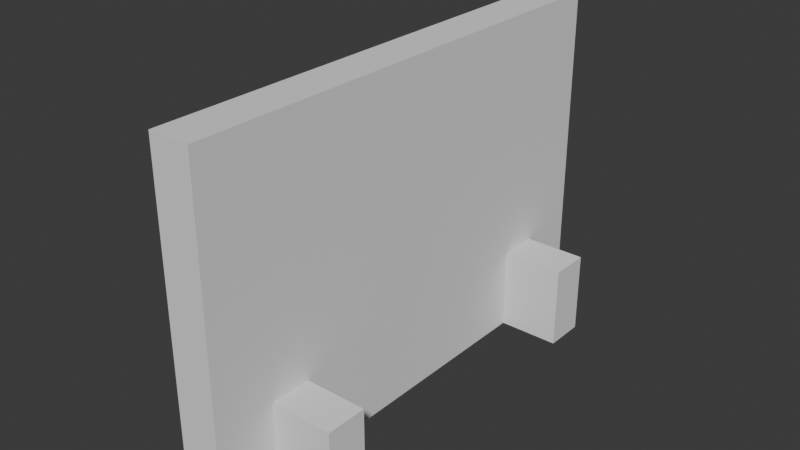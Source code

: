 # Source: marble_launcher_base_opt.blend  (saved by Blender 4.5.90; exported with 4.5.12 LTS)
import bpy
from mathutils import Matrix  # noqa: F401  (used for matrix-valued properties, if any)

bpy.ops.wm.read_factory_settings(use_empty=True)
scene = bpy.context.scene
scene.name = 'Scene'

# ---- collections
col_collection = bpy.data.collections.new('Collection'); scene.collection.children.link(col_collection)

# ---- world
world_world = bpy.data.worlds.new('World'); scene.world = world_world
world_world.use_nodes = True; world_world.node_tree.nodes.clear()
_N = world_world.node_tree.nodes; _L = world_world.node_tree.links
n0 = _N.new('ShaderNodeOutputWorld'); n0.name = 'World Output'; n0.location = (200, 100)
n1 = _N.new('ShaderNodeBackground'); n1.name = 'Background'; n1.location = (-200, 100)
n1.inputs[0].default_value = (0.05088, 0.05088, 0.05088, 1.0)
_L.new(n1.outputs[0], n0.inputs[0])
n0.is_active_output = True
world_world.color = (0.05088, 0.05088, 0.05088)
world_world.use_sun_shadow = False
world_world.sun_shadow_jitter_overblur = 0.0

# ---- meshes
me_cube_009 = bpy.data.meshes.new('Cube.009')
me_cube_009.from_pydata([(-1.0, -1.0, -1.0), (-1.0, -1.0, 1.0), (-1.0, 1.0, -1.0), (-1.0, 1.0, 1.0), (1.0, -1.0, -1.0), (1.0, -1.0, 1.0), (1.0, 1.0, -1.0), (1.0, 1.0, 1.0), (-1.0, 15.0, -1.0), (-1.0, 15.0, 1.0), (-1.0, 17.0, -1.0), (-1.0, 17.0, 1.0), (1.0, 15.0, -1.0), (1.0, 15.0, 1.0), (1.0, 17.0, -1.0), (1.0, 17.0, 1.0), (-0.25, -4.0, -1.0), (-0.25, -4.0, 7.0), (-0.25, 20.0, -1.0), (-0.25, 20.0, 7.0), (0.25, -4.0, -1.0), (0.25, -4.0, 7.0), (0.25, 20.0, -1.0), (0.25, 20.0, 7.0), (0.25, 1.0, 1.0), (-0.25, 1.0, 1.0), (-0.25, 1.0, -1.0), (0.25, 1.0, -1.0), (-0.25, -1.0, 1.0), (0.25, -1.0, 1.0), (-0.25, -1.0, -1.0), (0.25, -1.0, -1.0), (0.25, 17.0, 1.0), (-0.25, 17.0, 1.0), (-0.25, 17.0, -1.0), (0.25, 17.0, -1.0), (-0.25, 15.0, 1.0), (0.25, 15.0, 1.0), (-0.25, 15.0, -1.0), (0.25, 15.0, -1.0), (-0.25, -4.0, 7.0), (0.25, -4.0, 7.0), (-0.25, 1.0, -1.0), (-0.25, -1.0, -1.0), (-0.25, -1.0, 1.0), (-0.25, 1.0, 1.0), (-0.25, -4.0, -1.0), (-0.25, 17.0, -1.0), (-0.25, 17.0, 1.0), (-0.25, 15.0, 1.0), (-0.25, 15.0, -1.0), (0.25, 15.0, 1.0), (0.25, 15.0, -1.0), (0.25, 17.0, -1.0), (0.25, 17.0, 1.0), (0.25, -4.0, -1.0), (0.25, -1.0, -1.0), (0.25, -1.0, 1.0), (0.25, 1.0, 1.0), (0.25, 1.0, -1.0)], [], [(0, 1, 3, 2), (6, 7, 5, 4), (8, 9, 11, 10), (14, 15, 13, 12), (18, 19, 23, 22), (20, 21, 17, 16), (23, 19, 40, 41), (7, 6, 27, 24), (2, 3, 25, 26), (1, 0, 30, 28), (31, 4, 5, 29), (27, 6, 4, 31), (30, 0, 2, 26), (3, 1, 28, 25), (29, 5, 7, 24), (15, 14, 35, 32), (10, 11, 33, 34), (9, 8, 38, 36), (12, 13, 37, 39), (35, 14, 12, 39), (38, 8, 10, 34), (11, 9, 36, 33), (37, 13, 15, 32), (46, 40, 19, 18, 47, 48, 49, 50, 42, 45, 44, 43), (39, 38, 34, 35), (53, 22, 23, 41, 55, 56, 57, 58, 59, 52, 51, 54), (31, 30, 26, 27), (56, 55, 46, 43), (59, 42, 50, 52), (18, 22, 53, 47)])
_uv = me_cube_009.uv_layers.new(name='UVMap')
_uv.uv.foreach_set('vector', [0.375, 0.0, 0.625, 0.0, 0.625, 0.25, 0.375, 0.25, 0.375, 0.5, 0.625, 0.5, 0.625, 0.75, 0.375, 0.75, 0.375, 0.0, 0.625, 0.0, 0.625, 0.25, 0.375, 0.25, 0.375, 0.5, 0.625, 0.5, 0.625, 0.75, 0.375, 0.75, 0.375, 0.25, 0.625, 0.25, 0.625, 0.5, 0.375, 0.5, 0.375, 0.75, 0.625, 0.75, 0.625, 1.0, 0.375, 1.0, 0.625, 0.5, 0.875, 0.5, 0.875, 0.75, 0.625, 0.75, 0.625, 0.5, 0.375, 0.5, 0.375, 0.4062, 0.625, 0.4062, 0.375, 0.25, 0.625, 0.25, 0.625, 0.3438, 0.375, 0.3438, 0.625, 1.0, 0.375, 1.0, 0.375, 0.9062, 0.625, 0.9062, 0.375, 0.8438, 0.375, 0.75, 0.625, 0.75, 0.625, 0.8438, 0.2812, 0.5, 0.375, 0.5, 0.375, 0.75, 0.2812, 0.75, 0.2188, 0.75, 0.125, 0.75, 0.125, 0.5, 0.2188, 0.5, 0.875, 0.5, 0.875, 0.75, 0.7812, 0.75, 0.7812, 0.5, 0.7188, 0.75, 0.625, 0.75, 0.625, 0.5, 0.7188, 0.5, 0.625, 0.5, 0.375, 0.5, 0.375, 0.4062, 0.625, 0.4062, 0.375, 0.25, 0.625, 0.25, 0.625, 0.3438, 0.375, 0.3438, 0.625, 1.0, 0.375, 1.0, 0.375, 0.9062, 0.625, 0.9062, 0.375, 0.75, 0.625, 0.75, 0.625, 0.8438, 0.375, 0.8438, 0.2812, 0.5, 0.375, 0.5, 0.375, 0.75, 0.2812, 0.75, 0.2188, 0.75, 0.125, 0.75, 0.125, 0.5, 0.2188, 0.5, 0.875, 0.5, 0.875, 0.75, 0.7812, 0.75, 0.7812, 0.5, 0.7188, 0.75, 0.625, 0.75, 0.625, 0.5, 0.7188, 0.5, 0.375, 0.0, 0.625, 0.0, 0.625, 0.25, 0.375, 0.25, 0.375, 0.2188, 0.4375, 0.2188, 0.4375, 0.1979, 0.375, 0.1979, 0.375, 0.05208, 0.4375, 0.05208, 0.4375, 0.03125, 0.375, 0.03125, 0.2812, 0.75, 0.2188, 0.75, 0.2188, 0.5, 0.2812, 0.5, 0.375, 0.5312, 0.375, 0.5, 0.625, 0.5, 0.625, 0.75, 0.375, 0.75, 0.375, 0.7188, 0.4375, 0.7188, 0.4375, 0.6979, 0.375, 0.6979, 0.375, 0.5521, 0.4375, 0.5521, 0.4375, 0.5313, 0.2812, 0.75, 0.2188, 0.75, 0.2188, 0.5, 0.2812, 0.5, 0.375, 0.7188, 0.375, 0.75, 0.125, 0.75, 0.125, 0.7188, 0.375, 0.6979, 0.125, 0.6979, 0.125, 0.5521, 0.375, 0.5521, 0.125, 0.5, 0.375, 0.5, 0.375, 0.5312, 0.125, 0.5312])
me_cube_009.update()

# ---- objects
ob_cube = bpy.data.objects.new('Cube', me_cube_009)

# ---- transforms, parenting, visibility, modifiers, constraints
ob_cube.location = (0.0, 0.0, 0.5)
ob_cube.scale = (1.0, 0.25, 0.5)

# ---- collection membership
col_collection.objects.link(ob_cube)

# ---- scene / render settings (as saved in the file)
scene.frame_start = 1; scene.frame_end = 250; scene.frame_set(0)
scene.render.engine = 'BLENDER_EEVEE_NEXT'
scene.cycles.sampling_pattern = 'TABULATED_SOBOL'
scene.eevee.ray_tracing_options.trace_max_roughness = 0.0
bpy.context.view_layer.update()

# ---- added for rendering (the .blend has no active camera and no usable light): camera, sun
cam_auto = bpy.data.cameras.new('AutoCamera')
cam_auto.lens = 50.0
cam_auto.sensor_width = 36.0
cam_auto.clip_end = 1000.0
ob_auto_camera = bpy.data.objects.new('AutoCamera', cam_auto)
scene.collection.objects.link(ob_auto_camera)
ob_auto_camera.location = (6.92375, -6.3085, 7.539)
ob_auto_camera.rotation_euler = (1.09748, -7.21219e-08, 0.694738)
scene.camera = ob_auto_camera
light_auto_sun = bpy.data.lights.new('AutoSun', 'SUN')
light_auto_sun.energy = 3.0
light_auto_sun.angle = 0.0523599
ob_auto_sun = bpy.data.objects.new('AutoSun', light_auto_sun)
scene.collection.objects.link(ob_auto_sun)
ob_auto_sun.rotation_euler = (0.872665, 0.174533, 0.523599)
bpy.context.view_layer.update()

